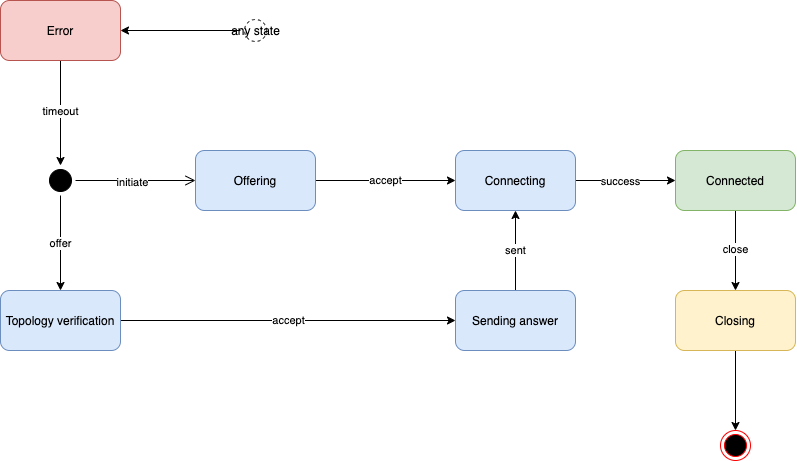

The diagram above was exported from draw.io. Its source (the exported page's mxGraphModel, read from the mxfile embedded in the PNG):
<mxGraphModel dx="513" dy="654" grid="1" gridSize="10" guides="1" tooltips="1" connect="1" arrows="1" fold="1" page="1" pageScale="1" pageWidth="850" pageHeight="1100" background="#ffffff" math="0" shadow="0">
  <root>
    <mxCell id="0" />
    <mxCell id="1" parent="0" />
    <mxCell id="MKJb4UkoblPsmh0Pain2-15" value="offer" style="edgeStyle=none;rounded=0;orthogonalLoop=1;jettySize=auto;html=1;exitX=0.5;exitY=1;exitDx=0;exitDy=0;strokeColor=#000000;" parent="1" source="MKJb4UkoblPsmh0Pain2-3" target="MKJb4UkoblPsmh0Pain2-16" edge="1">
      <mxGeometry relative="1" as="geometry">
        <mxPoint x="205.33333333333337" y="320.0000000000001" as="targetPoint" />
      </mxGeometry>
    </mxCell>
    <mxCell id="MKJb4UkoblPsmh0Pain2-3" value="" style="ellipse;html=1;shape=startState;fillColor=#000000;" parent="1" vertex="1">
      <mxGeometry x="190" y="185" width="30" height="30" as="geometry" />
    </mxCell>
    <mxCell id="MKJb4UkoblPsmh0Pain2-4" value="" style="html=1;verticalAlign=bottom;endArrow=open;endSize=8;entryX=0;entryY=0.5;entryDx=0;entryDy=0;" parent="1" source="MKJb4UkoblPsmh0Pain2-3" target="MKJb4UkoblPsmh0Pain2-6" edge="1">
      <mxGeometry relative="1" as="geometry">
        <mxPoint x="330" y="260" as="targetPoint" />
      </mxGeometry>
    </mxCell>
    <mxCell id="MKJb4UkoblPsmh0Pain2-5" value="initiate" style="edgeLabel;html=1;align=center;verticalAlign=middle;resizable=0;points=[];" parent="MKJb4UkoblPsmh0Pain2-4" vertex="1" connectable="0">
      <mxGeometry x="0.17" y="1" relative="1" as="geometry">
        <mxPoint x="-14" y="2" as="offset" />
      </mxGeometry>
    </mxCell>
    <mxCell id="MKJb4UkoblPsmh0Pain2-7" value="accept" style="edgeStyle=none;rounded=0;orthogonalLoop=1;jettySize=auto;html=1;exitX=1;exitY=0.5;exitDx=0;exitDy=0;" parent="1" source="MKJb4UkoblPsmh0Pain2-6" target="MKJb4UkoblPsmh0Pain2-8" edge="1">
      <mxGeometry relative="1" as="geometry">
        <mxPoint x="570" y="200" as="targetPoint" />
      </mxGeometry>
    </mxCell>
    <mxCell id="MKJb4UkoblPsmh0Pain2-6" value="Offering" style="rounded=1;whiteSpace=wrap;html=1;fillColor=#dae8fc;strokeColor=#6c8ebf;" parent="1" vertex="1">
      <mxGeometry x="340" y="170" width="120" height="60" as="geometry" />
    </mxCell>
    <mxCell id="MKJb4UkoblPsmh0Pain2-11" style="edgeStyle=none;rounded=0;orthogonalLoop=1;jettySize=auto;html=1;exitX=1;exitY=0.5;exitDx=0;exitDy=0;entryX=0;entryY=0.5;entryDx=0;entryDy=0;" parent="1" source="MKJb4UkoblPsmh0Pain2-8" target="MKJb4UkoblPsmh0Pain2-12" edge="1">
      <mxGeometry relative="1" as="geometry">
        <mxPoint x="750" y="200" as="targetPoint" />
      </mxGeometry>
    </mxCell>
    <mxCell id="MKJb4UkoblPsmh0Pain2-14" value="success" style="edgeLabel;html=1;align=center;verticalAlign=middle;resizable=0;points=[];" parent="MKJb4UkoblPsmh0Pain2-11" vertex="1" connectable="0">
      <mxGeometry x="-0.2" y="4" relative="1" as="geometry">
        <mxPoint x="4" y="4" as="offset" />
      </mxGeometry>
    </mxCell>
    <mxCell id="MKJb4UkoblPsmh0Pain2-8" value="Connecting" style="rounded=1;whiteSpace=wrap;html=1;fillColor=#dae8fc;strokeColor=#6c8ebf;" parent="1" vertex="1">
      <mxGeometry x="600" y="170" width="120" height="60" as="geometry" />
    </mxCell>
    <mxCell id="MKJb4UkoblPsmh0Pain2-33" style="edgeStyle=none;rounded=0;orthogonalLoop=1;jettySize=auto;html=1;exitX=0.5;exitY=1;exitDx=0;exitDy=0;strokeColor=#000000;" parent="1" source="MKJb4UkoblPsmh0Pain2-12" target="MKJb4UkoblPsmh0Pain2-34" edge="1">
      <mxGeometry relative="1" as="geometry">
        <mxPoint x="879.9411764705883" y="320" as="targetPoint" />
      </mxGeometry>
    </mxCell>
    <mxCell id="MKJb4UkoblPsmh0Pain2-35" value="close" style="edgeLabel;html=1;align=center;verticalAlign=middle;resizable=0;points=[];" parent="MKJb4UkoblPsmh0Pain2-33" vertex="1" connectable="0">
      <mxGeometry x="-0.0549" y="-1" relative="1" as="geometry">
        <mxPoint as="offset" />
      </mxGeometry>
    </mxCell>
    <mxCell id="MKJb4UkoblPsmh0Pain2-12" value="Connected" style="rounded=1;whiteSpace=wrap;html=1;fillColor=#d5e8d4;strokeColor=#82b366;" parent="1" vertex="1">
      <mxGeometry x="820" y="170" width="120" height="60" as="geometry" />
    </mxCell>
    <mxCell id="MKJb4UkoblPsmh0Pain2-18" value="accept" style="edgeStyle=none;rounded=0;orthogonalLoop=1;jettySize=auto;html=1;exitX=1;exitY=0.5;exitDx=0;exitDy=0;strokeColor=#000000;" parent="1" source="MKJb4UkoblPsmh0Pain2-16" target="MKJb4UkoblPsmh0Pain2-17" edge="1">
      <mxGeometry relative="1" as="geometry" />
    </mxCell>
    <mxCell id="MKJb4UkoblPsmh0Pain2-16" value="Topology verification" style="rounded=1;whiteSpace=wrap;html=1;fillColor=#dae8fc;strokeColor=#6c8ebf;" parent="1" vertex="1">
      <mxGeometry x="145" y="310" width="120" height="60" as="geometry" />
    </mxCell>
    <mxCell id="MKJb4UkoblPsmh0Pain2-19" value="sent" style="edgeStyle=none;rounded=0;orthogonalLoop=1;jettySize=auto;html=1;exitX=0.5;exitY=0;exitDx=0;exitDy=0;strokeColor=#000000;" parent="1" source="MKJb4UkoblPsmh0Pain2-17" target="MKJb4UkoblPsmh0Pain2-8" edge="1">
      <mxGeometry relative="1" as="geometry" />
    </mxCell>
    <mxCell id="MKJb4UkoblPsmh0Pain2-17" value="Sending answer" style="rounded=1;whiteSpace=wrap;html=1;strokeColor=#6c8ebf;fillColor=#dae8fc;" parent="1" vertex="1">
      <mxGeometry x="600" y="310" width="120" height="60" as="geometry" />
    </mxCell>
    <mxCell id="MKJb4UkoblPsmh0Pain2-25" style="edgeStyle=none;rounded=0;orthogonalLoop=1;jettySize=auto;html=1;exitX=0.5;exitY=1;exitDx=0;exitDy=0;entryX=0.5;entryY=0;entryDx=0;entryDy=0;strokeColor=#000000;" parent="1" source="MKJb4UkoblPsmh0Pain2-20" target="MKJb4UkoblPsmh0Pain2-3" edge="1">
      <mxGeometry relative="1" as="geometry">
        <Array as="points" />
      </mxGeometry>
    </mxCell>
    <mxCell id="MKJb4UkoblPsmh0Pain2-26" value="timeout" style="edgeLabel;html=1;align=center;verticalAlign=middle;resizable=0;points=[];" parent="MKJb4UkoblPsmh0Pain2-25" vertex="1" connectable="0">
      <mxGeometry x="-0.0415" y="-1" relative="1" as="geometry">
        <mxPoint as="offset" />
      </mxGeometry>
    </mxCell>
    <mxCell id="MKJb4UkoblPsmh0Pain2-20" value="Error" style="rounded=1;whiteSpace=wrap;html=1;strokeColor=#b85450;fillColor=#f8cecc;" parent="1" vertex="1">
      <mxGeometry x="145" y="20" width="120" height="60" as="geometry" />
    </mxCell>
    <mxCell id="MKJb4UkoblPsmh0Pain2-29" style="edgeStyle=none;rounded=0;orthogonalLoop=1;jettySize=auto;html=1;exitX=0;exitY=0.5;exitDx=0;exitDy=0;strokeColor=#000000;" parent="1" source="MKJb4UkoblPsmh0Pain2-28" target="MKJb4UkoblPsmh0Pain2-20" edge="1">
      <mxGeometry relative="1" as="geometry" />
    </mxCell>
    <mxCell id="MKJb4UkoblPsmh0Pain2-28" value="any state" style="ellipse;html=1;shape=startState;fillColor=none;dashed=1;" parent="1" vertex="1">
      <mxGeometry x="385" y="35" width="30" height="30" as="geometry" />
    </mxCell>
    <mxCell id="MKJb4UkoblPsmh0Pain2-37" style="edgeStyle=none;rounded=0;orthogonalLoop=1;jettySize=auto;html=1;exitX=0.5;exitY=1;exitDx=0;exitDy=0;entryX=0.5;entryY=0;entryDx=0;entryDy=0;strokeColor=#000000;" parent="1" source="MKJb4UkoblPsmh0Pain2-34" target="MKJb4UkoblPsmh0Pain2-36" edge="1">
      <mxGeometry relative="1" as="geometry" />
    </mxCell>
    <mxCell id="MKJb4UkoblPsmh0Pain2-34" value="Closing" style="rounded=1;whiteSpace=wrap;html=1;fillColor=#fff2cc;strokeColor=#d6b656;" parent="1" vertex="1">
      <mxGeometry x="820.0011764705882" y="310" width="120" height="60" as="geometry" />
    </mxCell>
    <mxCell id="MKJb4UkoblPsmh0Pain2-36" value="" style="ellipse;html=1;shape=endState;fillColor=#000000;strokeColor=#ff0000;" parent="1" vertex="1">
      <mxGeometry x="865" y="450" width="30" height="30" as="geometry" />
    </mxCell>
  </root>
</mxGraphModel>